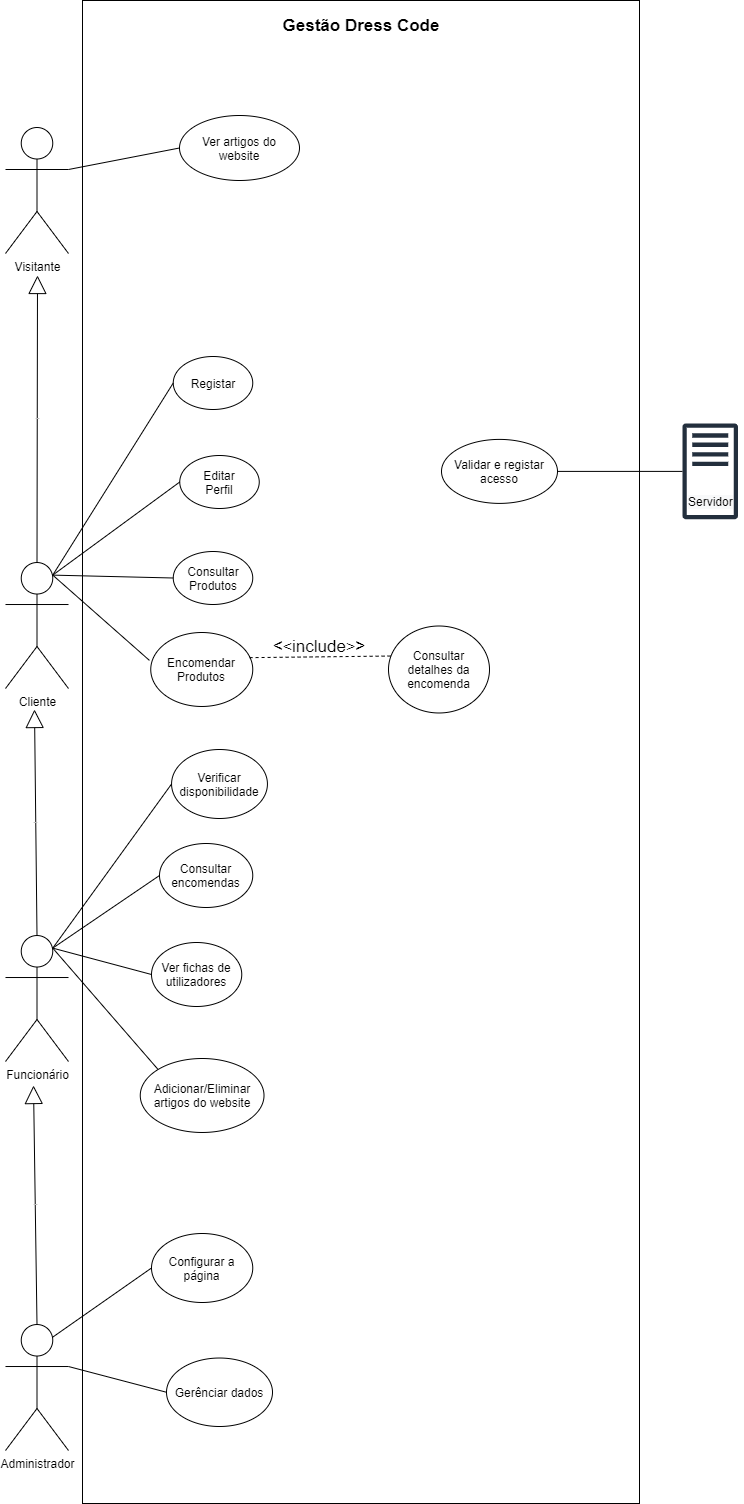

The diagram above was exported from draw.io. Its source (the exported page's mxGraphModel, read from the mxfile embedded in the PNG):
<mxGraphModel dx="820" dy="567" grid="0" gridSize="10" guides="1" tooltips="1" connect="1" arrows="1" fold="1" page="1" pageScale="1" pageWidth="827" pageHeight="1169" background="#ffffff" math="0" shadow="0">
  <root>
    <mxCell id="0" />
    <mxCell id="1" parent="0" />
    <mxCell id="IhjjagdQ4d-OvM7gtka2-1" value="" style="rounded=0;whiteSpace=wrap;html=1;" parent="1" vertex="1">
      <mxGeometry x="135" y="26" width="557" height="1503" as="geometry" />
    </mxCell>
    <mxCell id="IhjjagdQ4d-OvM7gtka2-2" value="Funcionário&lt;br&gt;" style="shape=umlActor;verticalLabelPosition=bottom;verticalAlign=top;html=1;outlineConnect=0;" parent="1" vertex="1">
      <mxGeometry x="58" y="961.02" width="63" height="126" as="geometry" />
    </mxCell>
    <mxCell id="IhjjagdQ4d-OvM7gtka2-3" value="Cliente" style="shape=umlActor;verticalLabelPosition=bottom;verticalAlign=top;html=1;outlineConnect=0;" parent="1" vertex="1">
      <mxGeometry x="58" y="588.02" width="63" height="126" as="geometry" />
    </mxCell>
    <mxCell id="IhjjagdQ4d-OvM7gtka2-4" value="Administrador&lt;br&gt;" style="shape=umlActor;verticalLabelPosition=bottom;verticalAlign=top;html=1;outlineConnect=0;" parent="1" vertex="1">
      <mxGeometry x="58" y="1350.02" width="63" height="126" as="geometry" />
    </mxCell>
    <mxCell id="IhjjagdQ4d-OvM7gtka2-5" value="Registar" style="ellipse;whiteSpace=wrap;html=1;" parent="1" vertex="1">
      <mxGeometry x="225.75" y="382" width="79.5" height="53" as="geometry" />
    </mxCell>
    <mxCell id="IhjjagdQ4d-OvM7gtka2-6" value="" style="endArrow=none;html=1;rounded=0;exitX=0.75;exitY=0.1;exitDx=0;exitDy=0;exitPerimeter=0;entryX=0;entryY=0.5;entryDx=0;entryDy=0;" parent="1" source="IhjjagdQ4d-OvM7gtka2-3" target="IhjjagdQ4d-OvM7gtka2-5" edge="1">
      <mxGeometry width="50" height="50" relative="1" as="geometry">
        <mxPoint x="155" y="622.02" as="sourcePoint" />
        <mxPoint x="202.0335" y="558" as="targetPoint" />
      </mxGeometry>
    </mxCell>
    <mxCell id="IhjjagdQ4d-OvM7gtka2-7" value="Encomendar&lt;br&gt;Produtos" style="ellipse;whiteSpace=wrap;html=1;" parent="1" vertex="1">
      <mxGeometry x="203.25" y="658" width="102" height="73.98" as="geometry" />
    </mxCell>
    <mxCell id="IhjjagdQ4d-OvM7gtka2-9" value="&lt;b style=&quot;line-height: 1.2&quot;&gt;&lt;font style=&quot;font-size: 17px&quot;&gt;Gestão Dress Code&lt;/font&gt;&lt;/b&gt;" style="text;html=1;strokeColor=none;fillColor=none;align=center;verticalAlign=middle;whiteSpace=wrap;rounded=0;" parent="1" vertex="1">
      <mxGeometry x="334" y="36" width="160" height="30" as="geometry" />
    </mxCell>
    <mxCell id="IhjjagdQ4d-OvM7gtka2-11" value="" style="endArrow=none;html=1;rounded=0;fontSize=17;exitX=0.75;exitY=0.1;exitDx=0;exitDy=0;exitPerimeter=0;entryX=-0.013;entryY=0.377;entryDx=0;entryDy=0;entryPerimeter=0;" parent="1" source="IhjjagdQ4d-OvM7gtka2-3" target="IhjjagdQ4d-OvM7gtka2-7" edge="1">
      <mxGeometry width="50" height="50" relative="1" as="geometry">
        <mxPoint x="155" y="687.02" as="sourcePoint" />
        <mxPoint x="205" y="637.02" as="targetPoint" />
      </mxGeometry>
    </mxCell>
    <mxCell id="IhjjagdQ4d-OvM7gtka2-12" value="Editar&lt;br&gt;Perfil" style="ellipse;whiteSpace=wrap;html=1;" parent="1" vertex="1">
      <mxGeometry x="232.25" y="481" width="79.5" height="53" as="geometry" />
    </mxCell>
    <mxCell id="IhjjagdQ4d-OvM7gtka2-14" value="Consultar detalhes da&lt;br&gt;encomenda" style="ellipse;whiteSpace=wrap;html=1;" parent="1" vertex="1">
      <mxGeometry x="441" y="651.5" width="101" height="86.98" as="geometry" />
    </mxCell>
    <mxCell id="IhjjagdQ4d-OvM7gtka2-16" value="" style="endArrow=none;dashed=1;html=1;rounded=0;fontSize=17;entryX=0.048;entryY=0.345;entryDx=0;entryDy=0;entryPerimeter=0;exitX=0.969;exitY=0.34;exitDx=0;exitDy=0;exitPerimeter=0;" parent="1" source="IhjjagdQ4d-OvM7gtka2-7" target="IhjjagdQ4d-OvM7gtka2-14" edge="1">
      <mxGeometry width="50" height="50" relative="1" as="geometry">
        <mxPoint x="292" y="213" as="sourcePoint" />
        <mxPoint x="342" y="163" as="targetPoint" />
      </mxGeometry>
    </mxCell>
    <mxCell id="IhjjagdQ4d-OvM7gtka2-17" value="&amp;lt;&lt;font style=&quot;font-size: 16px&quot;&gt;&amp;lt;&lt;/font&gt;include&lt;font style=&quot;font-size: 16px&quot;&gt;&amp;gt;&lt;/font&gt;&amp;gt;" style="text;html=1;strokeColor=none;fillColor=none;align=center;verticalAlign=middle;whiteSpace=wrap;rounded=0;fontSize=17;rotation=0;" parent="1" vertex="1">
      <mxGeometry x="329.5" y="660" width="84" height="23" as="geometry" />
    </mxCell>
    <mxCell id="IhjjagdQ4d-OvM7gtka2-18" value="Consultar&lt;br&gt;Produtos" style="ellipse;whiteSpace=wrap;html=1;" parent="1" vertex="1">
      <mxGeometry x="225.75" y="577" width="79.5" height="53" as="geometry" />
    </mxCell>
    <mxCell id="IhjjagdQ4d-OvM7gtka2-19" value="" style="endArrow=none;html=1;rounded=0;fontSize=16;entryX=0;entryY=0.5;entryDx=0;entryDy=0;exitX=0.75;exitY=0.1;exitDx=0;exitDy=0;exitPerimeter=0;" parent="1" source="IhjjagdQ4d-OvM7gtka2-3" target="IhjjagdQ4d-OvM7gtka2-12" edge="1">
      <mxGeometry width="50" height="50" relative="1" as="geometry">
        <mxPoint x="139" y="663.02" as="sourcePoint" />
        <mxPoint x="189" y="613.02" as="targetPoint" />
      </mxGeometry>
    </mxCell>
    <mxCell id="IhjjagdQ4d-OvM7gtka2-21" value="&lt;span style=&quot;color: rgb(0 , 0 , 0) ; font-family: &amp;#34;helvetica&amp;#34; ; font-size: 12px ; font-style: normal ; font-weight: 400 ; letter-spacing: normal ; text-align: center ; text-indent: 0px ; text-transform: none ; word-spacing: 0px ; background-color: rgb(248 , 249 , 250) ; display: inline ; float: none&quot;&gt;Servidor&lt;/span&gt;" style="text;whiteSpace=wrap;html=1;fontSize=16;" parent="1" vertex="1">
      <mxGeometry x="738.5" y="510" width="57" height="35" as="geometry" />
    </mxCell>
    <mxCell id="IhjjagdQ4d-OvM7gtka2-22" value="" style="sketch=0;outlineConnect=0;fontColor=#232F3E;gradientColor=none;fillColor=#232F3D;strokeColor=none;dashed=0;verticalLabelPosition=bottom;verticalAlign=top;align=center;html=1;fontSize=12;fontStyle=0;aspect=fixed;pointerEvents=1;shape=mxgraph.aws4.traditional_server;" parent="1" vertex="1">
      <mxGeometry x="735" y="448.8" width="55.5" height="96.2" as="geometry" />
    </mxCell>
    <mxCell id="cnAyEao9ffWCqPPbkSO4-3" value="Configurar a página" style="ellipse;whiteSpace=wrap;html=1;" parent="1" vertex="1">
      <mxGeometry x="204" y="1259" width="101.25" height="69" as="geometry" />
    </mxCell>
    <mxCell id="cnAyEao9ffWCqPPbkSO4-4" value="" style="endArrow=none;html=1;exitX=0.75;exitY=0.1;exitDx=0;exitDy=0;exitPerimeter=0;entryX=0;entryY=0.5;entryDx=0;entryDy=0;" parent="1" source="IhjjagdQ4d-OvM7gtka2-4" target="cnAyEao9ffWCqPPbkSO4-3" edge="1">
      <mxGeometry width="50" height="50" relative="1" as="geometry">
        <mxPoint x="420" y="1497.02" as="sourcePoint" />
        <mxPoint x="470" y="1447.02" as="targetPoint" />
      </mxGeometry>
    </mxCell>
    <mxCell id="cnAyEao9ffWCqPPbkSO4-5" value="Gerênciar dados" style="ellipse;whiteSpace=wrap;html=1;" parent="1" vertex="1">
      <mxGeometry x="219" y="1383.52" width="106" height="68.48" as="geometry" />
    </mxCell>
    <mxCell id="cnAyEao9ffWCqPPbkSO4-6" value="Verificar disponibilidade" style="ellipse;whiteSpace=wrap;html=1;" parent="1" vertex="1">
      <mxGeometry x="224.07" y="775" width="95.87" height="69" as="geometry" />
    </mxCell>
    <mxCell id="cnAyEao9ffWCqPPbkSO4-7" value="" style="endArrow=none;html=1;exitX=0.75;exitY=0.1;exitDx=0;exitDy=0;exitPerimeter=0;entryX=0;entryY=0.5;entryDx=0;entryDy=0;" parent="1" source="IhjjagdQ4d-OvM7gtka2-2" target="cnAyEao9ffWCqPPbkSO4-6" edge="1">
      <mxGeometry width="50" height="50" relative="1" as="geometry">
        <mxPoint x="420" y="858.02" as="sourcePoint" />
        <mxPoint x="470" y="808.02" as="targetPoint" />
      </mxGeometry>
    </mxCell>
    <mxCell id="cnAyEao9ffWCqPPbkSO4-8" value="" style="endArrow=none;html=1;exitX=1;exitY=0.3333333333333333;exitDx=0;exitDy=0;exitPerimeter=0;entryX=0;entryY=0.5;entryDx=0;entryDy=0;" parent="1" source="IhjjagdQ4d-OvM7gtka2-4" target="cnAyEao9ffWCqPPbkSO4-5" edge="1">
      <mxGeometry width="50" height="50" relative="1" as="geometry">
        <mxPoint x="420" y="1490.02" as="sourcePoint" />
        <mxPoint x="470" y="1440.02" as="targetPoint" />
      </mxGeometry>
    </mxCell>
    <mxCell id="cnAyEao9ffWCqPPbkSO4-9" value="Consultar encomendas" style="ellipse;whiteSpace=wrap;html=1;" parent="1" vertex="1">
      <mxGeometry x="212" y="869" width="93.25" height="64" as="geometry" />
    </mxCell>
    <mxCell id="cnAyEao9ffWCqPPbkSO4-11" value="" style="endArrow=none;html=1;exitX=0.75;exitY=0.1;exitDx=0;exitDy=0;exitPerimeter=0;entryX=0;entryY=0.5;entryDx=0;entryDy=0;" parent="1" source="IhjjagdQ4d-OvM7gtka2-2" target="cnAyEao9ffWCqPPbkSO4-9" edge="1">
      <mxGeometry width="50" height="50" relative="1" as="geometry">
        <mxPoint x="420" y="963.02" as="sourcePoint" />
        <mxPoint x="470" y="913.02" as="targetPoint" />
      </mxGeometry>
    </mxCell>
    <mxCell id="cnAyEao9ffWCqPPbkSO4-12" value="Ver fichas de utilizadores" style="ellipse;whiteSpace=wrap;html=1;" parent="1" vertex="1">
      <mxGeometry x="204" y="968" width="90.25" height="64" as="geometry" />
    </mxCell>
    <mxCell id="cnAyEao9ffWCqPPbkSO4-13" value="" style="endArrow=none;html=1;exitX=0.75;exitY=0.1;exitDx=0;exitDy=0;exitPerimeter=0;entryX=0;entryY=0.5;entryDx=0;entryDy=0;" parent="1" source="IhjjagdQ4d-OvM7gtka2-2" target="cnAyEao9ffWCqPPbkSO4-12" edge="1">
      <mxGeometry width="50" height="50" relative="1" as="geometry">
        <mxPoint x="420" y="850.02" as="sourcePoint" />
        <mxPoint x="470" y="800.02" as="targetPoint" />
      </mxGeometry>
    </mxCell>
    <mxCell id="cnAyEao9ffWCqPPbkSO4-14" value="Adicionar/Eliminar artigos do website" style="ellipse;whiteSpace=wrap;html=1;" parent="1" vertex="1">
      <mxGeometry x="192.75" y="1084" width="123.75" height="73.98" as="geometry" />
    </mxCell>
    <mxCell id="3" value="" style="endArrow=none;html=1;entryX=0;entryY=0;entryDx=0;entryDy=0;exitX=0.75;exitY=0.1;exitDx=0;exitDy=0;exitPerimeter=0;" parent="1" source="IhjjagdQ4d-OvM7gtka2-2" target="cnAyEao9ffWCqPPbkSO4-14" edge="1">
      <mxGeometry width="50" height="50" relative="1" as="geometry">
        <mxPoint x="127" y="1051.02" as="sourcePoint" />
        <mxPoint x="177" y="1001.02" as="targetPoint" />
      </mxGeometry>
    </mxCell>
    <mxCell id="4" value="Validar e registar acesso" style="ellipse;whiteSpace=wrap;html=1;" parent="1" vertex="1">
      <mxGeometry x="494" y="464.9" width="116" height="64" as="geometry" />
    </mxCell>
    <mxCell id="6" value="" style="endArrow=none;html=1;exitX=1;exitY=0.5;exitDx=0;exitDy=0;" parent="1" source="4" target="IhjjagdQ4d-OvM7gtka2-22" edge="1">
      <mxGeometry width="50" height="50" relative="1" as="geometry">
        <mxPoint x="229" y="585" as="sourcePoint" />
        <mxPoint x="279" y="535" as="targetPoint" />
      </mxGeometry>
    </mxCell>
    <mxCell id="lpoRtROx9iUJPAcO76Ek-7" value="Extends" style="endArrow=block;endSize=16;endFill=0;html=1;rounded=0;fontSize=1;exitX=0.5;exitY=0;exitDx=0;exitDy=0;exitPerimeter=0;" edge="1" parent="1" source="IhjjagdQ4d-OvM7gtka2-2">
      <mxGeometry width="160" relative="1" as="geometry">
        <mxPoint x="84" y="941.02" as="sourcePoint" />
        <mxPoint x="87" y="735.02" as="targetPoint" />
      </mxGeometry>
    </mxCell>
    <mxCell id="lpoRtROx9iUJPAcO76Ek-8" value="Extends" style="endArrow=block;endSize=16;endFill=0;html=1;rounded=0;fontSize=1;exitX=0.5;exitY=0;exitDx=0;exitDy=0;exitPerimeter=0;" edge="1" parent="1" source="IhjjagdQ4d-OvM7gtka2-4">
      <mxGeometry width="160" relative="1" as="geometry">
        <mxPoint x="67" y="1298.02" as="sourcePoint" />
        <mxPoint x="86" y="1111.02" as="targetPoint" />
      </mxGeometry>
    </mxCell>
    <mxCell id="lpoRtROx9iUJPAcO76Ek-10" value="Visitante" style="shape=umlActor;verticalLabelPosition=bottom;verticalAlign=top;html=1;outlineConnect=0;" vertex="1" parent="1">
      <mxGeometry x="58" y="153" width="63" height="126" as="geometry" />
    </mxCell>
    <mxCell id="lpoRtROx9iUJPAcO76Ek-12" value="Extends" style="endArrow=block;endSize=16;endFill=0;html=1;rounded=0;fontSize=1;exitX=0.5;exitY=0;exitDx=0;exitDy=0;exitPerimeter=0;" edge="1" parent="1" source="IhjjagdQ4d-OvM7gtka2-3">
      <mxGeometry width="160" relative="1" as="geometry">
        <mxPoint x="42" y="400" as="sourcePoint" />
        <mxPoint x="90" y="301" as="targetPoint" />
      </mxGeometry>
    </mxCell>
    <mxCell id="lpoRtROx9iUJPAcO76Ek-13" value="Ver artigos do website" style="ellipse;whiteSpace=wrap;html=1;fontSize=12;" vertex="1" parent="1">
      <mxGeometry x="232" y="141" width="120" height="65" as="geometry" />
    </mxCell>
    <mxCell id="lpoRtROx9iUJPAcO76Ek-14" value="" style="endArrow=none;html=1;rounded=0;exitX=1;exitY=0.3333333333333333;exitDx=0;exitDy=0;exitPerimeter=0;entryX=0;entryY=0.5;entryDx=0;entryDy=0;" edge="1" parent="1" source="lpoRtROx9iUJPAcO76Ek-10" target="lpoRtROx9iUJPAcO76Ek-13">
      <mxGeometry width="50" height="50" relative="1" as="geometry">
        <mxPoint x="42" y="93" as="sourcePoint" />
        <mxPoint x="138.78350000000023" y="50.38000000000011" as="targetPoint" />
      </mxGeometry>
    </mxCell>
    <mxCell id="lpoRtROx9iUJPAcO76Ek-15" value="" style="endArrow=none;html=1;rounded=0;fontSize=16;entryX=0;entryY=0.5;entryDx=0;entryDy=0;exitX=0.75;exitY=0.1;exitDx=0;exitDy=0;exitPerimeter=0;" edge="1" parent="1" source="IhjjagdQ4d-OvM7gtka2-3" target="IhjjagdQ4d-OvM7gtka2-18">
      <mxGeometry width="50" height="50" relative="1" as="geometry">
        <mxPoint x="50" y="529" as="sourcePoint" />
        <mxPoint x="256.7500000000009" y="512.8799999999999" as="targetPoint" />
      </mxGeometry>
    </mxCell>
  </root>
</mxGraphModel>